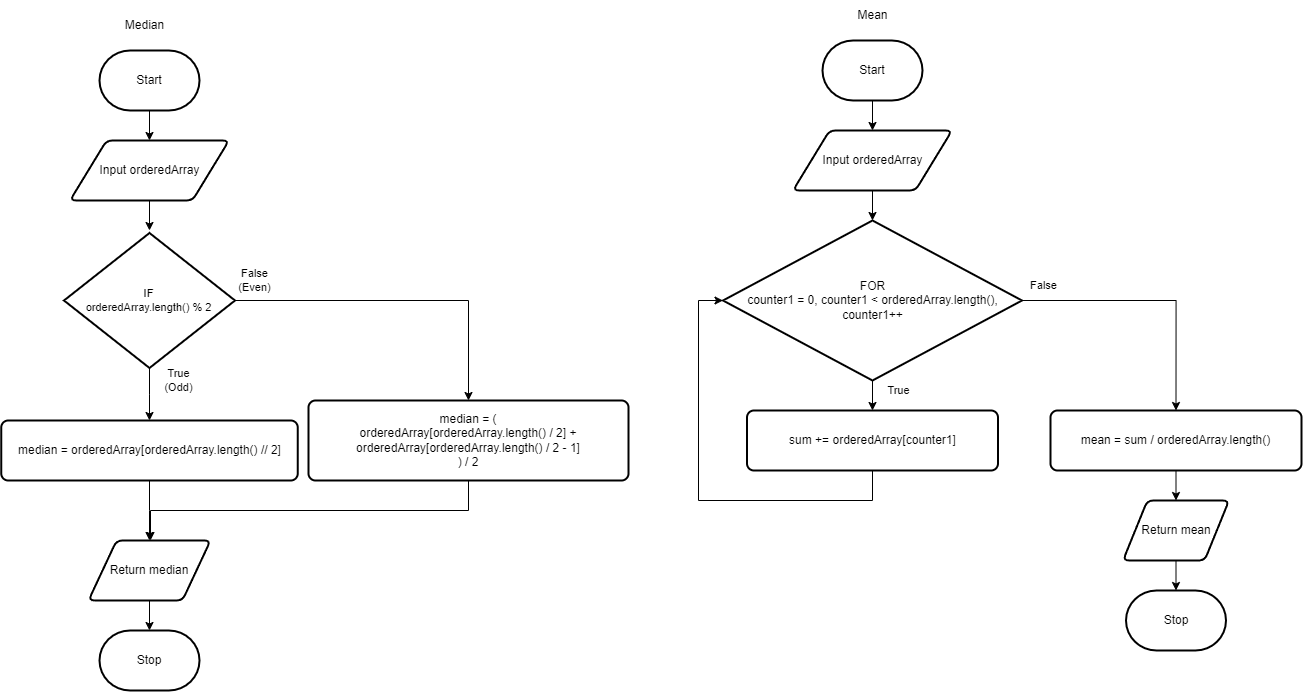

The diagram above was exported from draw.io. Its source (the exported page's mxGraphModel, read from the mxfile embedded in the PNG):
<mxGraphModel dx="2378" dy="951" grid="1" gridSize="10" guides="1" tooltips="1" connect="1" arrows="1" fold="1" page="1" pageScale="1" pageWidth="827" pageHeight="1169" math="0" shadow="0">
  <root>
    <mxCell id="0" />
    <mxCell id="1" parent="0" />
    <mxCell id="17" value="" style="edgeStyle=orthogonalEdgeStyle;rounded=0;html=1;strokeColor=default;" parent="1" source="2" edge="1">
      <mxGeometry relative="1" as="geometry">
        <mxPoint x="314.00000000000045" y="150" as="targetPoint" />
      </mxGeometry>
    </mxCell>
    <mxCell id="2" value="Start" style="strokeWidth=2;html=1;shape=mxgraph.flowchart.terminator;whiteSpace=wrap;" parent="1" vertex="1">
      <mxGeometry x="264" y="60" width="100" height="60" as="geometry" />
    </mxCell>
    <mxCell id="54" value="Stop" style="strokeWidth=2;html=1;shape=mxgraph.flowchart.terminator;whiteSpace=wrap;" parent="1" vertex="1">
      <mxGeometry x="567.5" y="610" width="100" height="60" as="geometry" />
    </mxCell>
    <mxCell id="56" value="" style="edgeStyle=orthogonalEdgeStyle;rounded=0;html=1;exitX=0.5;exitY=1;exitDx=0;exitDy=0;" parent="1" target="54" edge="1" source="65">
      <mxGeometry relative="1" as="geometry">
        <mxPoint x="694" y="520" as="sourcePoint" />
      </mxGeometry>
    </mxCell>
    <mxCell id="70" value="" style="edgeStyle=none;html=1;" edge="1" parent="1" source="60" target="69">
      <mxGeometry relative="1" as="geometry" />
    </mxCell>
    <mxCell id="60" value="Input orderedArray" style="shape=parallelogram;html=1;strokeWidth=2;perimeter=parallelogramPerimeter;whiteSpace=wrap;rounded=1;arcSize=12;size=0.23;" parent="1" vertex="1">
      <mxGeometry x="234.5" y="150" width="159" height="60" as="geometry" />
    </mxCell>
    <mxCell id="64" value="" style="edgeStyle=orthogonalEdgeStyle;html=1;exitX=1;exitY=0.5;exitDx=0;exitDy=0;exitPerimeter=0;entryX=0.5;entryY=0;entryDx=0;entryDy=0;rounded=0;" parent="1" source="69" target="76" edge="1">
      <mxGeometry relative="1" as="geometry">
        <mxPoint x="690" y="300" as="sourcePoint" />
        <mxPoint x="690" y="330" as="targetPoint" />
      </mxGeometry>
    </mxCell>
    <mxCell id="66" value="" style="edgeStyle=none;html=1;exitX=0.5;exitY=1;exitDx=0;exitDy=0;" parent="1" source="76" target="65" edge="1">
      <mxGeometry relative="1" as="geometry">
        <mxPoint x="690" y="430" as="sourcePoint" />
      </mxGeometry>
    </mxCell>
    <mxCell id="65" value="Return mean" style="shape=parallelogram;html=1;strokeWidth=2;perimeter=parallelogramPerimeter;whiteSpace=wrap;rounded=1;arcSize=12;size=0.23;" parent="1" vertex="1">
      <mxGeometry x="564.5" y="520" width="106" height="60" as="geometry" />
    </mxCell>
    <mxCell id="67" value="Mean" style="text;html=1;align=center;verticalAlign=middle;resizable=0;points=[];autosize=1;strokeColor=none;fillColor=none;" vertex="1" parent="1">
      <mxGeometry x="289" y="20" width="50" height="30" as="geometry" />
    </mxCell>
    <mxCell id="68" value="Median" style="text;html=1;align=center;verticalAlign=middle;resizable=0;points=[];autosize=1;strokeColor=none;fillColor=none;" vertex="1" parent="1">
      <mxGeometry x="-444" y="30" width="60" height="30" as="geometry" />
    </mxCell>
    <mxCell id="72" value="" style="edgeStyle=orthogonalEdgeStyle;shape=connector;rounded=0;html=1;labelBackgroundColor=default;strokeColor=default;fontFamily=Helvetica;fontSize=11;fontColor=default;endArrow=classic;" edge="1" parent="1" source="69" target="71">
      <mxGeometry relative="1" as="geometry" />
    </mxCell>
    <mxCell id="69" value="FOR&lt;br&gt;counter1 = 0, counter1 &amp;lt; orderedArray.length(), counter1++" style="strokeWidth=2;html=1;shape=mxgraph.flowchart.decision;whiteSpace=wrap;" vertex="1" parent="1">
      <mxGeometry x="164.5" y="240" width="299" height="160" as="geometry" />
    </mxCell>
    <mxCell id="73" style="edgeStyle=orthogonalEdgeStyle;shape=connector;rounded=0;html=1;entryX=0;entryY=0.5;entryDx=0;entryDy=0;entryPerimeter=0;labelBackgroundColor=default;strokeColor=default;fontFamily=Helvetica;fontSize=11;fontColor=default;endArrow=classic;" edge="1" parent="1" source="71" target="69">
      <mxGeometry relative="1" as="geometry">
        <Array as="points">
          <mxPoint x="314" y="520" />
          <mxPoint x="140" y="520" />
          <mxPoint x="140" y="320" />
        </Array>
      </mxGeometry>
    </mxCell>
    <mxCell id="71" value="sum += orderedArray[counter1]" style="rounded=1;whiteSpace=wrap;html=1;absoluteArcSize=1;arcSize=14;strokeWidth=2;" vertex="1" parent="1">
      <mxGeometry x="188.5" y="430" width="251" height="60" as="geometry" />
    </mxCell>
    <mxCell id="74" value="True" style="text;html=1;align=center;verticalAlign=middle;resizable=0;points=[];autosize=1;strokeColor=none;fillColor=none;fontSize=11;fontFamily=Helvetica;fontColor=default;" vertex="1" parent="1">
      <mxGeometry x="315" y="395" width="50" height="30" as="geometry" />
    </mxCell>
    <mxCell id="75" value="False" style="text;html=1;align=center;verticalAlign=middle;resizable=0;points=[];autosize=1;strokeColor=none;fillColor=none;fontSize=11;fontFamily=Helvetica;fontColor=default;" vertex="1" parent="1">
      <mxGeometry x="460" y="290" width="50" height="30" as="geometry" />
    </mxCell>
    <mxCell id="76" value="mean = sum / orderedArray.length()" style="rounded=1;whiteSpace=wrap;html=1;absoluteArcSize=1;arcSize=14;strokeWidth=2;" vertex="1" parent="1">
      <mxGeometry x="492" y="430" width="251" height="60" as="geometry" />
    </mxCell>
    <mxCell id="77" value="" style="edgeStyle=orthogonalEdgeStyle;rounded=0;html=1;strokeColor=default;" edge="1" parent="1" source="78">
      <mxGeometry relative="1" as="geometry">
        <mxPoint x="-408.99999999999955" y="160" as="targetPoint" />
      </mxGeometry>
    </mxCell>
    <mxCell id="78" value="Start" style="strokeWidth=2;html=1;shape=mxgraph.flowchart.terminator;whiteSpace=wrap;" vertex="1" parent="1">
      <mxGeometry x="-459" y="70" width="100" height="60" as="geometry" />
    </mxCell>
    <mxCell id="79" value="Stop" style="strokeWidth=2;html=1;shape=mxgraph.flowchart.terminator;whiteSpace=wrap;" vertex="1" parent="1">
      <mxGeometry x="-459" y="650" width="100" height="60" as="geometry" />
    </mxCell>
    <mxCell id="80" value="" style="edgeStyle=orthogonalEdgeStyle;rounded=0;html=1;exitX=0.5;exitY=1;exitDx=0;exitDy=0;" edge="1" parent="1" source="85" target="79">
      <mxGeometry relative="1" as="geometry">
        <mxPoint x="-29" y="530" as="sourcePoint" />
      </mxGeometry>
    </mxCell>
    <mxCell id="81" value="" style="edgeStyle=none;html=1;" edge="1" parent="1" source="82">
      <mxGeometry relative="1" as="geometry">
        <mxPoint x="-409" y="250" as="targetPoint" />
      </mxGeometry>
    </mxCell>
    <mxCell id="82" value="Input orderedArray" style="shape=parallelogram;html=1;strokeWidth=2;perimeter=parallelogramPerimeter;whiteSpace=wrap;rounded=1;arcSize=12;size=0.23;" vertex="1" parent="1">
      <mxGeometry x="-488.5" y="160" width="159" height="60" as="geometry" />
    </mxCell>
    <mxCell id="85" value="Return median" style="shape=parallelogram;html=1;strokeWidth=2;perimeter=parallelogramPerimeter;whiteSpace=wrap;rounded=1;arcSize=12;size=0.23;" vertex="1" parent="1">
      <mxGeometry x="-470" y="560" width="122" height="60" as="geometry" />
    </mxCell>
    <mxCell id="97" value="" style="edgeStyle=orthogonalEdgeStyle;shape=connector;rounded=0;html=1;labelBackgroundColor=default;strokeColor=default;fontFamily=Helvetica;fontSize=11;fontColor=default;endArrow=classic;" edge="1" parent="1" source="89" target="85">
      <mxGeometry relative="1" as="geometry" />
    </mxCell>
    <mxCell id="89" value="median = orderedArray[orderedArray.length() // 2]" style="rounded=1;whiteSpace=wrap;html=1;absoluteArcSize=1;arcSize=14;strokeWidth=2;" vertex="1" parent="1">
      <mxGeometry x="-557.25" y="440" width="296.5" height="60" as="geometry" />
    </mxCell>
    <mxCell id="99" style="edgeStyle=orthogonalEdgeStyle;shape=connector;rounded=0;html=1;entryX=0.5;entryY=0;entryDx=0;entryDy=0;labelBackgroundColor=default;strokeColor=default;fontFamily=Helvetica;fontSize=11;fontColor=default;endArrow=classic;" edge="1" parent="1" source="92" target="85">
      <mxGeometry relative="1" as="geometry">
        <Array as="points">
          <mxPoint x="-90" y="530" />
          <mxPoint x="-408" y="530" />
        </Array>
      </mxGeometry>
    </mxCell>
    <mxCell id="92" value="median = (&lt;br&gt;orderedArray[orderedArray.length() / 2] + orderedArray[orderedArray.length() / 2 - 1]&lt;br&gt;) / 2" style="rounded=1;whiteSpace=wrap;html=1;absoluteArcSize=1;arcSize=14;strokeWidth=2;" vertex="1" parent="1">
      <mxGeometry x="-250" y="420" width="320" height="80" as="geometry" />
    </mxCell>
    <mxCell id="96" value="" style="edgeStyle=orthogonalEdgeStyle;shape=connector;rounded=0;html=1;labelBackgroundColor=default;strokeColor=default;fontFamily=Helvetica;fontSize=11;fontColor=default;endArrow=classic;" edge="1" parent="1" source="93" target="89">
      <mxGeometry relative="1" as="geometry" />
    </mxCell>
    <mxCell id="100" style="edgeStyle=orthogonalEdgeStyle;shape=connector;rounded=0;html=1;entryX=0.5;entryY=0;entryDx=0;entryDy=0;labelBackgroundColor=default;strokeColor=default;fontFamily=Helvetica;fontSize=11;fontColor=default;endArrow=classic;" edge="1" parent="1" source="93" target="92">
      <mxGeometry relative="1" as="geometry" />
    </mxCell>
    <mxCell id="93" value="IF&lt;br&gt;orderedArray.length() % 2" style="strokeWidth=2;html=1;shape=mxgraph.flowchart.decision;whiteSpace=wrap;fontFamily=Helvetica;fontSize=11;fontColor=default;" vertex="1" parent="1">
      <mxGeometry x="-494.5" y="252.5" width="171" height="135" as="geometry" />
    </mxCell>
    <mxCell id="94" value="True&lt;br&gt;(Odd)" style="text;html=1;align=center;verticalAlign=middle;resizable=0;points=[];autosize=1;strokeColor=none;fillColor=none;fontSize=11;fontFamily=Helvetica;fontColor=default;" vertex="1" parent="1">
      <mxGeometry x="-405" y="380" width="50" height="40" as="geometry" />
    </mxCell>
    <mxCell id="95" value="False&lt;br&gt;(Even)" style="text;html=1;align=center;verticalAlign=middle;resizable=0;points=[];autosize=1;strokeColor=none;fillColor=none;fontSize=11;fontFamily=Helvetica;fontColor=default;" vertex="1" parent="1">
      <mxGeometry x="-334.5" y="280" width="60" height="40" as="geometry" />
    </mxCell>
  </root>
</mxGraphModel>